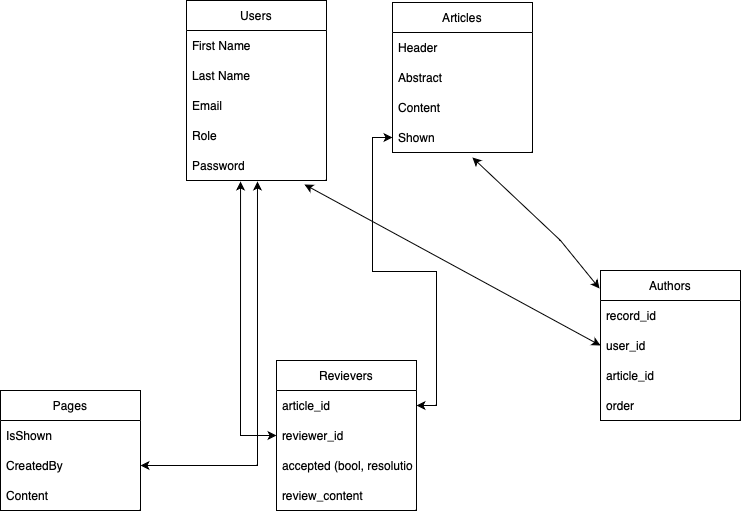

The diagram above was exported from draw.io. Its source (the exported page's mxGraphModel, read from the mxfile embedded in the PNG):
<mxGraphModel dx="941" dy="573" grid="1" gridSize="10" guides="1" tooltips="1" connect="1" arrows="1" fold="1" page="1" pageScale="1" pageWidth="827" pageHeight="1169" math="0" shadow="0">
  <root>
    <mxCell id="WIyWlLk6GJQsqaUBKTNV-0" />
    <mxCell id="WIyWlLk6GJQsqaUBKTNV-1" parent="WIyWlLk6GJQsqaUBKTNV-0" />
    <mxCell id="3zSZvihpNKYf06peymgK-4" value="Users" style="swimlane;fontStyle=0;childLayout=stackLayout;horizontal=1;startSize=30;horizontalStack=0;resizeParent=1;resizeParentMax=0;resizeLast=0;collapsible=1;marginBottom=0;" parent="WIyWlLk6GJQsqaUBKTNV-1" vertex="1">
      <mxGeometry x="366" y="90" width="140" height="180" as="geometry" />
    </mxCell>
    <mxCell id="3zSZvihpNKYf06peymgK-5" value="First Name" style="text;strokeColor=none;fillColor=none;align=left;verticalAlign=middle;spacingLeft=4;spacingRight=4;overflow=hidden;points=[[0,0.5],[1,0.5]];portConstraint=eastwest;rotatable=0;" parent="3zSZvihpNKYf06peymgK-4" vertex="1">
      <mxGeometry y="30" width="140" height="30" as="geometry" />
    </mxCell>
    <mxCell id="3zSZvihpNKYf06peymgK-6" value="Last Name" style="text;strokeColor=none;fillColor=none;align=left;verticalAlign=middle;spacingLeft=4;spacingRight=4;overflow=hidden;points=[[0,0.5],[1,0.5]];portConstraint=eastwest;rotatable=0;" parent="3zSZvihpNKYf06peymgK-4" vertex="1">
      <mxGeometry y="60" width="140" height="30" as="geometry" />
    </mxCell>
    <mxCell id="3zSZvihpNKYf06peymgK-7" value="Email" style="text;strokeColor=none;fillColor=none;align=left;verticalAlign=middle;spacingLeft=4;spacingRight=4;overflow=hidden;points=[[0,0.5],[1,0.5]];portConstraint=eastwest;rotatable=0;" parent="3zSZvihpNKYf06peymgK-4" vertex="1">
      <mxGeometry y="90" width="140" height="30" as="geometry" />
    </mxCell>
    <mxCell id="3zSZvihpNKYf06peymgK-13" value="Role" style="text;strokeColor=none;fillColor=none;align=left;verticalAlign=middle;spacingLeft=4;spacingRight=4;overflow=hidden;points=[[0,0.5],[1,0.5]];portConstraint=eastwest;rotatable=0;" parent="3zSZvihpNKYf06peymgK-4" vertex="1">
      <mxGeometry y="120" width="140" height="30" as="geometry" />
    </mxCell>
    <mxCell id="3zSZvihpNKYf06peymgK-16" value="Password" style="text;strokeColor=none;fillColor=none;align=left;verticalAlign=middle;spacingLeft=4;spacingRight=4;overflow=hidden;points=[[0,0.5],[1,0.5]];portConstraint=eastwest;rotatable=0;" parent="3zSZvihpNKYf06peymgK-4" vertex="1">
      <mxGeometry y="150" width="140" height="30" as="geometry" />
    </mxCell>
    <mxCell id="3zSZvihpNKYf06peymgK-17" value="Articles" style="swimlane;fontStyle=0;childLayout=stackLayout;horizontal=1;startSize=30;horizontalStack=0;resizeParent=1;resizeParentMax=0;resizeLast=0;collapsible=1;marginBottom=0;" parent="WIyWlLk6GJQsqaUBKTNV-1" vertex="1">
      <mxGeometry x="572" y="92" width="140" height="150" as="geometry" />
    </mxCell>
    <mxCell id="3zSZvihpNKYf06peymgK-18" value="Header" style="text;strokeColor=none;fillColor=none;align=left;verticalAlign=middle;spacingLeft=4;spacingRight=4;overflow=hidden;points=[[0,0.5],[1,0.5]];portConstraint=eastwest;rotatable=0;" parent="3zSZvihpNKYf06peymgK-17" vertex="1">
      <mxGeometry y="30" width="140" height="30" as="geometry" />
    </mxCell>
    <mxCell id="3zSZvihpNKYf06peymgK-19" value="Abstract" style="text;strokeColor=none;fillColor=none;align=left;verticalAlign=middle;spacingLeft=4;spacingRight=4;overflow=hidden;points=[[0,0.5],[1,0.5]];portConstraint=eastwest;rotatable=0;" parent="3zSZvihpNKYf06peymgK-17" vertex="1">
      <mxGeometry y="60" width="140" height="30" as="geometry" />
    </mxCell>
    <mxCell id="3zSZvihpNKYf06peymgK-20" value="Content" style="text;strokeColor=none;fillColor=none;align=left;verticalAlign=middle;spacingLeft=4;spacingRight=4;overflow=hidden;points=[[0,0.5],[1,0.5]];portConstraint=eastwest;rotatable=0;" parent="3zSZvihpNKYf06peymgK-17" vertex="1">
      <mxGeometry y="90" width="140" height="30" as="geometry" />
    </mxCell>
    <mxCell id="3zSZvihpNKYf06peymgK-25" value="Shown" style="text;strokeColor=none;fillColor=none;align=left;verticalAlign=middle;spacingLeft=4;spacingRight=4;overflow=hidden;points=[[0,0.5],[1,0.5]];portConstraint=eastwest;rotatable=0;" parent="3zSZvihpNKYf06peymgK-17" vertex="1">
      <mxGeometry y="120" width="140" height="30" as="geometry" />
    </mxCell>
    <mxCell id="3zSZvihpNKYf06peymgK-37" value="Revievers" style="swimlane;fontStyle=0;childLayout=stackLayout;horizontal=1;startSize=30;horizontalStack=0;resizeParent=1;resizeParentMax=0;resizeLast=0;collapsible=1;marginBottom=0;" parent="WIyWlLk6GJQsqaUBKTNV-1" vertex="1">
      <mxGeometry x="456" y="450" width="140" height="150" as="geometry" />
    </mxCell>
    <mxCell id="3zSZvihpNKYf06peymgK-38" value="article_id" style="text;strokeColor=none;fillColor=none;align=left;verticalAlign=middle;spacingLeft=4;spacingRight=4;overflow=hidden;points=[[0,0.5],[1,0.5]];portConstraint=eastwest;rotatable=0;" parent="3zSZvihpNKYf06peymgK-37" vertex="1">
      <mxGeometry y="30" width="140" height="30" as="geometry" />
    </mxCell>
    <mxCell id="3zSZvihpNKYf06peymgK-39" value="reviewer_id" style="text;strokeColor=none;fillColor=none;align=left;verticalAlign=middle;spacingLeft=4;spacingRight=4;overflow=hidden;points=[[0,0.5],[1,0.5]];portConstraint=eastwest;rotatable=0;" parent="3zSZvihpNKYf06peymgK-37" vertex="1">
      <mxGeometry y="60" width="140" height="30" as="geometry" />
    </mxCell>
    <mxCell id="pd68TIaAtF4ekqftnfYY-14" value="accepted (bool, resolution)" style="text;strokeColor=none;fillColor=none;align=left;verticalAlign=middle;spacingLeft=4;spacingRight=4;overflow=hidden;points=[[0,0.5],[1,0.5]];portConstraint=eastwest;rotatable=0;" vertex="1" parent="3zSZvihpNKYf06peymgK-37">
      <mxGeometry y="90" width="140" height="30" as="geometry" />
    </mxCell>
    <mxCell id="3zSZvihpNKYf06peymgK-40" value="review_content" style="text;strokeColor=none;fillColor=none;align=left;verticalAlign=middle;spacingLeft=4;spacingRight=4;overflow=hidden;points=[[0,0.5],[1,0.5]];portConstraint=eastwest;rotatable=0;" parent="3zSZvihpNKYf06peymgK-37" vertex="1">
      <mxGeometry y="120" width="140" height="30" as="geometry" />
    </mxCell>
    <mxCell id="3zSZvihpNKYf06peymgK-41" style="edgeStyle=orthogonalEdgeStyle;rounded=0;orthogonalLoop=1;jettySize=auto;html=1;entryX=0.386;entryY=1.033;entryDx=0;entryDy=0;entryPerimeter=0;startArrow=classic;startFill=1;" parent="WIyWlLk6GJQsqaUBKTNV-1" source="3zSZvihpNKYf06peymgK-39" target="3zSZvihpNKYf06peymgK-16" edge="1">
      <mxGeometry relative="1" as="geometry" />
    </mxCell>
    <mxCell id="3zSZvihpNKYf06peymgK-44" style="edgeStyle=orthogonalEdgeStyle;rounded=0;orthogonalLoop=1;jettySize=auto;html=1;entryX=0;entryY=0.5;entryDx=0;entryDy=0;startArrow=classic;startFill=1;" parent="WIyWlLk6GJQsqaUBKTNV-1" source="3zSZvihpNKYf06peymgK-38" target="3zSZvihpNKYf06peymgK-25" edge="1">
      <mxGeometry relative="1" as="geometry">
        <mxPoint x="703.04" y="272" as="targetPoint" />
      </mxGeometry>
    </mxCell>
    <mxCell id="3zSZvihpNKYf06peymgK-45" value="Pages" style="swimlane;fontStyle=0;childLayout=stackLayout;horizontal=1;startSize=30;horizontalStack=0;resizeParent=1;resizeParentMax=0;resizeLast=0;collapsible=1;marginBottom=0;" parent="WIyWlLk6GJQsqaUBKTNV-1" vertex="1">
      <mxGeometry x="180" y="480" width="140" height="120" as="geometry" />
    </mxCell>
    <mxCell id="3zSZvihpNKYf06peymgK-46" value="IsShown" style="text;strokeColor=none;fillColor=none;align=left;verticalAlign=middle;spacingLeft=4;spacingRight=4;overflow=hidden;points=[[0,0.5],[1,0.5]];portConstraint=eastwest;rotatable=0;" parent="3zSZvihpNKYf06peymgK-45" vertex="1">
      <mxGeometry y="30" width="140" height="30" as="geometry" />
    </mxCell>
    <mxCell id="3zSZvihpNKYf06peymgK-47" value="CreatedBy" style="text;strokeColor=none;fillColor=none;align=left;verticalAlign=middle;spacingLeft=4;spacingRight=4;overflow=hidden;points=[[0,0.5],[1,0.5]];portConstraint=eastwest;rotatable=0;" parent="3zSZvihpNKYf06peymgK-45" vertex="1">
      <mxGeometry y="60" width="140" height="30" as="geometry" />
    </mxCell>
    <mxCell id="3zSZvihpNKYf06peymgK-48" value="Content" style="text;strokeColor=none;fillColor=none;align=left;verticalAlign=middle;spacingLeft=4;spacingRight=4;overflow=hidden;points=[[0,0.5],[1,0.5]];portConstraint=eastwest;rotatable=0;" parent="3zSZvihpNKYf06peymgK-45" vertex="1">
      <mxGeometry y="90" width="140" height="30" as="geometry" />
    </mxCell>
    <mxCell id="3zSZvihpNKYf06peymgK-49" style="edgeStyle=orthogonalEdgeStyle;rounded=0;orthogonalLoop=1;jettySize=auto;html=1;entryX=0.507;entryY=1.033;entryDx=0;entryDy=0;entryPerimeter=0;startArrow=classic;startFill=1;" parent="WIyWlLk6GJQsqaUBKTNV-1" source="3zSZvihpNKYf06peymgK-47" target="3zSZvihpNKYf06peymgK-16" edge="1">
      <mxGeometry relative="1" as="geometry" />
    </mxCell>
    <mxCell id="pd68TIaAtF4ekqftnfYY-0" value="Authors&lt;br&gt;" style="swimlane;fontStyle=0;childLayout=stackLayout;horizontal=1;startSize=30;horizontalStack=0;resizeParent=1;resizeParentMax=0;resizeLast=0;collapsible=1;marginBottom=0;whiteSpace=wrap;html=1;" vertex="1" parent="WIyWlLk6GJQsqaUBKTNV-1">
      <mxGeometry x="780" y="360" width="140" height="150" as="geometry" />
    </mxCell>
    <mxCell id="pd68TIaAtF4ekqftnfYY-13" value="record_id" style="text;strokeColor=none;fillColor=none;align=left;verticalAlign=middle;spacingLeft=4;spacingRight=4;overflow=hidden;points=[[0,0.5],[1,0.5]];portConstraint=eastwest;rotatable=0;whiteSpace=wrap;html=1;" vertex="1" parent="pd68TIaAtF4ekqftnfYY-0">
      <mxGeometry y="30" width="140" height="30" as="geometry" />
    </mxCell>
    <mxCell id="pd68TIaAtF4ekqftnfYY-1" value="user_id" style="text;strokeColor=none;fillColor=none;align=left;verticalAlign=middle;spacingLeft=4;spacingRight=4;overflow=hidden;points=[[0,0.5],[1,0.5]];portConstraint=eastwest;rotatable=0;whiteSpace=wrap;html=1;" vertex="1" parent="pd68TIaAtF4ekqftnfYY-0">
      <mxGeometry y="60" width="140" height="30" as="geometry" />
    </mxCell>
    <mxCell id="pd68TIaAtF4ekqftnfYY-2" value="article_id" style="text;strokeColor=none;fillColor=none;align=left;verticalAlign=middle;spacingLeft=4;spacingRight=4;overflow=hidden;points=[[0,0.5],[1,0.5]];portConstraint=eastwest;rotatable=0;whiteSpace=wrap;html=1;" vertex="1" parent="pd68TIaAtF4ekqftnfYY-0">
      <mxGeometry y="90" width="140" height="30" as="geometry" />
    </mxCell>
    <mxCell id="pd68TIaAtF4ekqftnfYY-8" value="order" style="text;strokeColor=none;fillColor=none;align=left;verticalAlign=middle;spacingLeft=4;spacingRight=4;overflow=hidden;points=[[0,0.5],[1,0.5]];portConstraint=eastwest;rotatable=0;whiteSpace=wrap;html=1;" vertex="1" parent="pd68TIaAtF4ekqftnfYY-0">
      <mxGeometry y="120" width="140" height="30" as="geometry" />
    </mxCell>
    <mxCell id="pd68TIaAtF4ekqftnfYY-26" value="" style="endArrow=classic;startArrow=classic;html=1;rounded=0;entryX=0.571;entryY=1.167;entryDx=0;entryDy=0;entryPerimeter=0;exitX=-0.007;exitY=0.12;exitDx=0;exitDy=0;exitPerimeter=0;" edge="1" parent="WIyWlLk6GJQsqaUBKTNV-1" source="pd68TIaAtF4ekqftnfYY-0" target="3zSZvihpNKYf06peymgK-25">
      <mxGeometry width="50" height="50" relative="1" as="geometry">
        <mxPoint x="490" y="390" as="sourcePoint" />
        <mxPoint x="540" y="340" as="targetPoint" />
        <Array as="points">
          <mxPoint x="740" y="330" />
        </Array>
      </mxGeometry>
    </mxCell>
    <mxCell id="pd68TIaAtF4ekqftnfYY-27" value="" style="endArrow=classic;startArrow=classic;html=1;rounded=0;entryX=0.843;entryY=1.133;entryDx=0;entryDy=0;entryPerimeter=0;exitX=0;exitY=0.5;exitDx=0;exitDy=0;" edge="1" parent="WIyWlLk6GJQsqaUBKTNV-1" source="pd68TIaAtF4ekqftnfYY-1" target="3zSZvihpNKYf06peymgK-16">
      <mxGeometry width="50" height="50" relative="1" as="geometry">
        <mxPoint x="490" y="390" as="sourcePoint" />
        <mxPoint x="540" y="340" as="targetPoint" />
      </mxGeometry>
    </mxCell>
  </root>
</mxGraphModel>